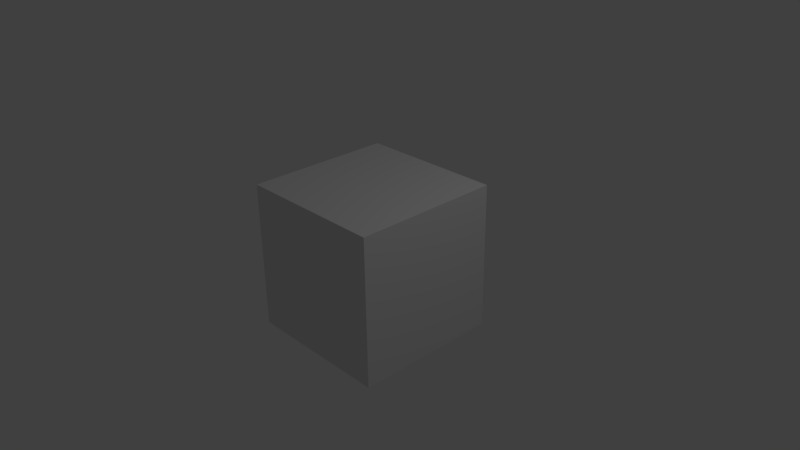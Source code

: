 # Source: d6.blend  (saved by Blender 2.77.0; exported with 4.5.12 LTS)
import bpy
from mathutils import Matrix  # noqa: F401  (used for matrix-valued properties, if any)

bpy.ops.wm.read_factory_settings(use_empty=True)
scene = bpy.context.scene
scene.name = 'Scene'

# ---- collections
col_collection_1 = bpy.data.collections.new('Collection 1'); scene.collection.children.link(col_collection_1)

# ---- world
world_world = bpy.data.worlds.new('World'); scene.world = world_world
world_world.color = (0.05088, 0.05088, 0.05088)
world_world.use_sun_shadow = False
world_world.sun_shadow_jitter_overblur = 0.0
world_world.cycles.sampling_method = 'MANUAL'

# ---- cameras
cam_camera = bpy.data.cameras.new('Camera')
cam_camera.clip_end = 100.0
cam_camera.lens = 35.0
cam_camera.sensor_width = 32.0
cam_camera.sensor_height = 18.0
cam_camera.ortho_scale = 7.314
cam_camera.dof.focus_distance = 0.0
cam_camera.dof.aperture_fstop = 128.0

# ---- lights
light_lamp = bpy.data.lights.new('Lamp', 'POINT')
light_lamp.transmission_factor = 0.0
light_lamp.cutoff_distance = 30.0
light_lamp.energy = 100.0
light_lamp.shadow_buffer_clip_start = 1.001
light_lamp.shadow_soft_size = 0.1
light_lamp.shadow_maximum_resolution = 0.006
light_lamp.use_absolute_resolution = True

# ---- meshes
me_icosphere_002 = bpy.data.meshes.new('Icosphere.002')
me_icosphere_002.from_pydata([(0.9062, 0.6561, -3.274), (0.9062, 0.6561, -1.274), (0.9062, 2.656, -3.274), (0.9062, 2.656, -1.274), (2.906, 0.6561, -3.274), (2.906, 0.6561, -1.274), (2.906, 2.656, -3.274), (2.906, 2.656, -1.274)], [], [(1, 3, 2, 0), (3, 7, 6, 2), (7, 5, 4, 6), (5, 1, 0, 4), (0, 2, 6, 4), (5, 7, 3, 1)])
me_icosphere_002.use_remesh_preserve_volume = False
me_icosphere_002.use_remesh_preserve_attributes = False
me_icosphere_002.use_mirror_vertex_groups = False
me_icosphere_002.update()

# ---- objects
ob_icosphere = bpy.data.objects.new('Icosphere', me_icosphere_002)
ob_lamp = bpy.data.objects.new('Lamp', light_lamp)
ob_camera = bpy.data.objects.new('Camera', cam_camera)

# ---- transforms, parenting, visibility, modifiers, constraints
ob_icosphere.location = (-1.846, -1.716, 2.284)
ob_icosphere.lineart.crease_threshold = 0.0
ob_lamp.location = (4.076, 1.005, 5.904)
ob_lamp.rotation_euler = (0.6503, 0.05522, 1.866)
ob_lamp.lock_rotations_4d = False
ob_lamp.empty_display_type = 'ARROWS'
ob_lamp.color = (0.0, 0.0, 0.0, 0.0)
ob_lamp.lineart.crease_threshold = 0.0
ob_camera.location = (7.481, -6.508, 5.344)
ob_camera.rotation_euler = (1.109, 0.01082, 0.8149)
ob_camera.lock_rotations_4d = False
ob_camera.empty_display_type = 'ARROWS'
ob_camera.color = (0.0, 0.0, 0.0, 0.0)
ob_camera.display_type = 'WIRE'
ob_camera.lineart.crease_threshold = 0.0

# ---- collection membership
col_collection_1.objects.link(ob_icosphere)
col_collection_1.objects.link(ob_lamp)
col_collection_1.objects.link(ob_camera)

# ---- scene / render settings (as saved in the file)
scene.camera = ob_camera
scene.frame_start = 1; scene.frame_end = 250; scene.frame_set(1)
scene.render.engine = 'BLENDER_EEVEE_NEXT'
scene.render.resolution_percentage = 50
scene.render.dither_intensity = 0.0
scene.cycles.use_denoising = False
scene.cycles.samples = 128
scene.cycles.sampling_pattern = 'TABULATED_SOBOL'
scene.cycles.light_sampling_threshold = 0.0
scene.cycles.use_adaptive_sampling = False
scene.cycles.use_light_tree = False
scene.cycles.blur_glossy = 0.0
scene.cycles.sample_clamp_indirect = 0.0
scene.view_settings.view_transform = 'Standard'
bpy.context.view_layer.update()
